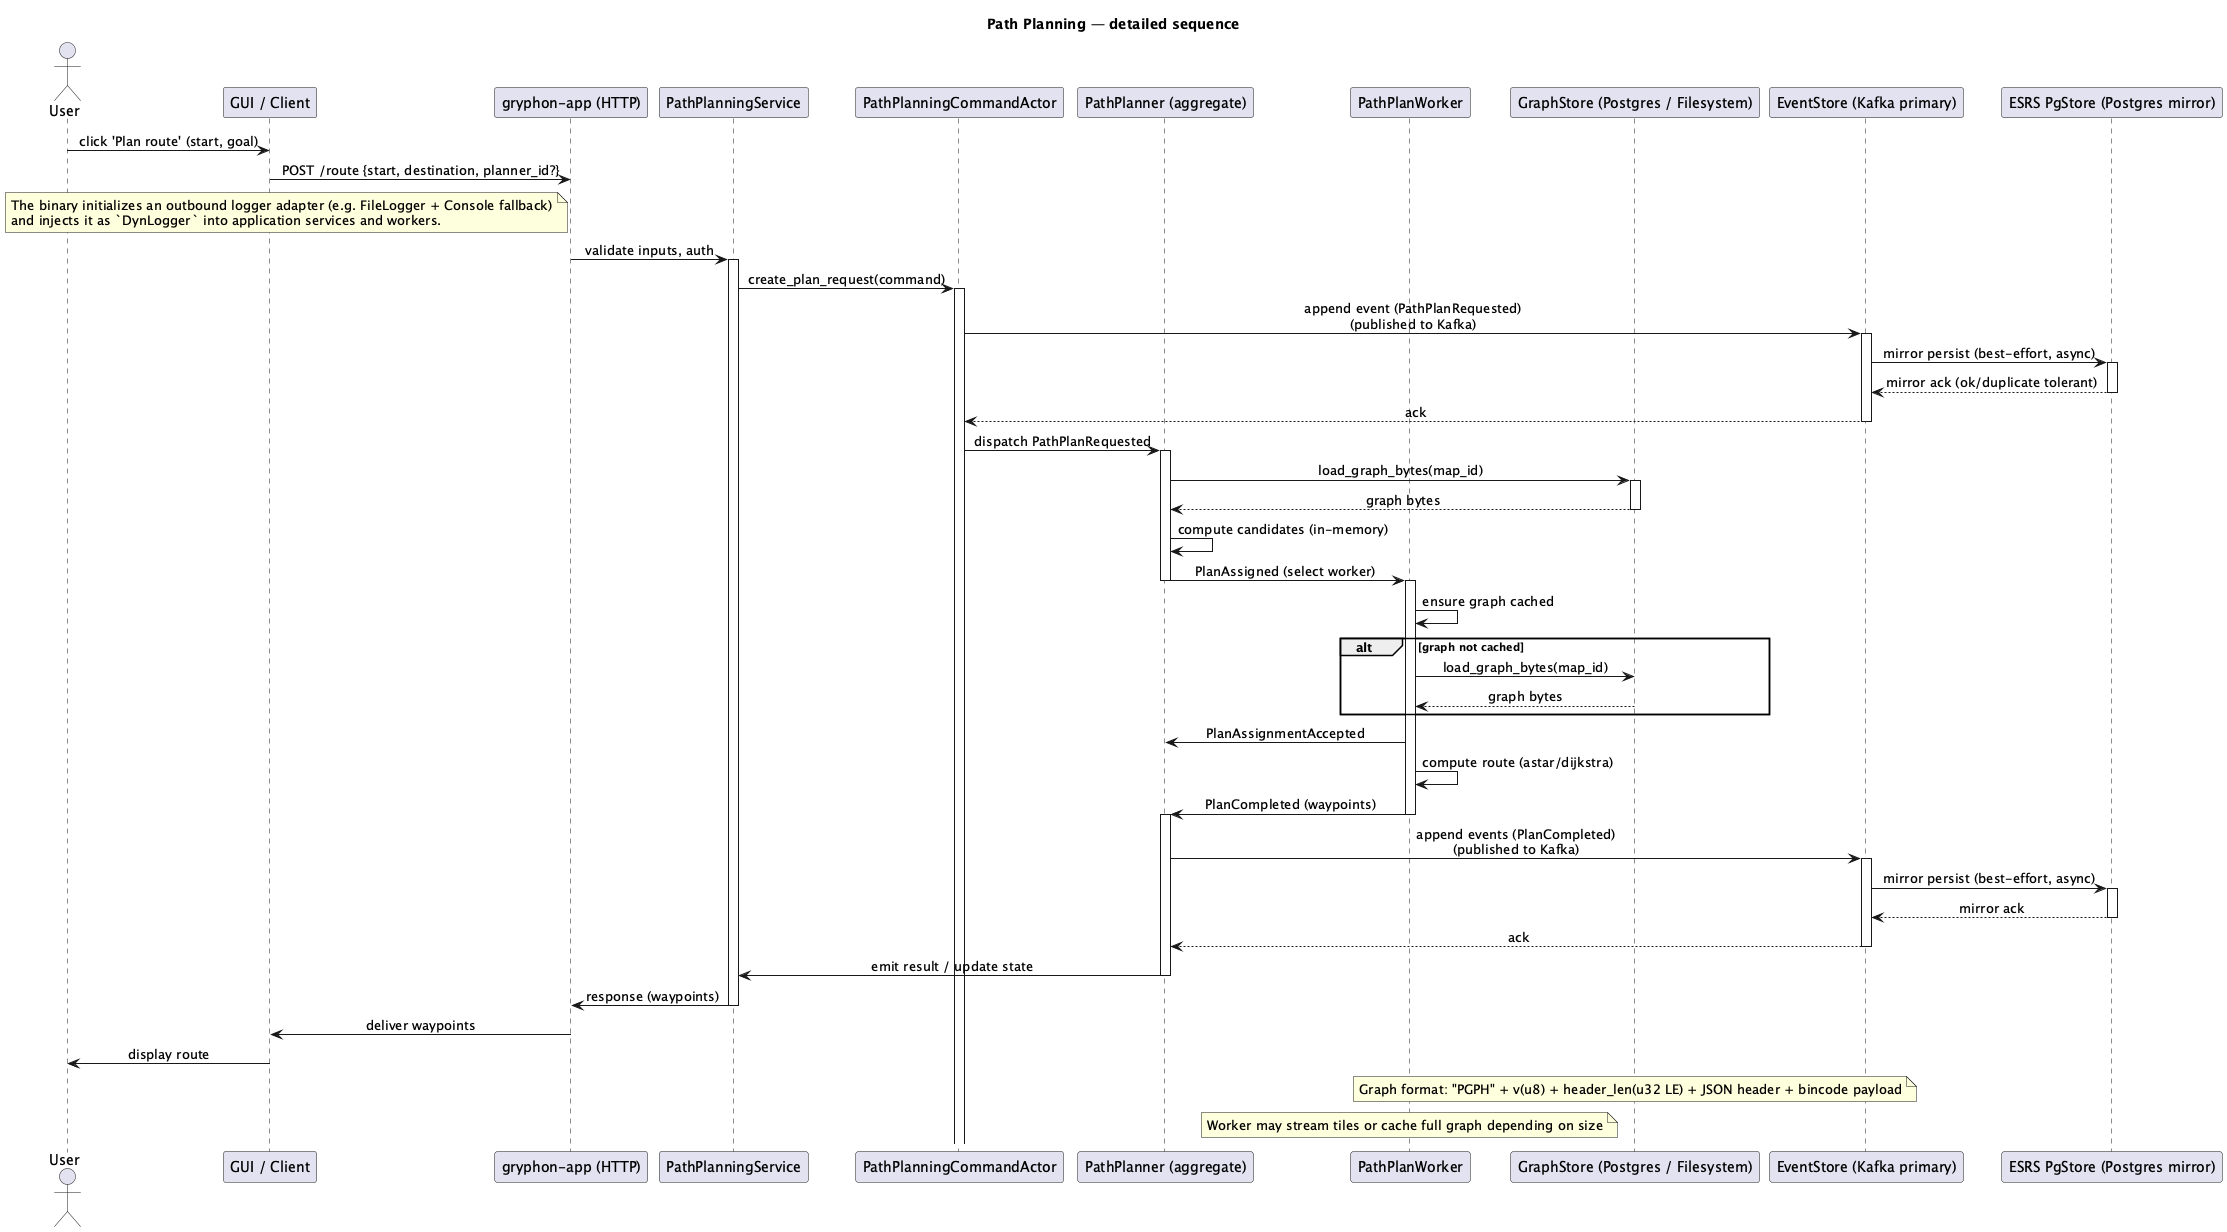

The diagram above was rendered by PlantUML. Its source (embedded in the PNG):
@startuml
title Path Planning — detailed sequence
skinparam sequenceMessageAlign center
actor User
participant GUI as "GUI / Client"
participant API as "gryphon-app (HTTP)"
participant Service as "PathPlanningService"
participant CommandActor as "PathPlanningCommandActor"
participant Planner as "PathPlanner (aggregate)"
participant Worker as "PathPlanWorker"
participant GraphStore as "GraphStore (Postgres / Filesystem)"
participant EventStore as "EventStore (Kafka primary)"
participant EsrsStore as "ESRS PgStore (Postgres mirror)"

User -> GUI: click 'Plan route' (start, goal)
GUI -> API: POST /route {start, destination, planner_id?}
note left of API
  The binary initializes an outbound logger adapter (e.g. FileLogger + Console fallback)
  and injects it as `DynLogger` into application services and workers.
end note
API -> Service: validate inputs, auth
activate Service
Service -> CommandActor: create_plan_request(command)
activate CommandActor
CommandActor -> EventStore: append event (PathPlanRequested)\n(published to Kafka)
activate EventStore
EventStore -> EsrsStore: mirror persist (best-effort, async)
activate EsrsStore
EsrsStore --> EventStore: mirror ack (ok/duplicate tolerant)
deactivate EsrsStore
EventStore --> CommandActor: ack
deactivate EventStore

CommandActor -> Planner: dispatch PathPlanRequested
activate Planner
Planner -> GraphStore: load_graph_bytes(map_id)
activate GraphStore
GraphStore --> Planner: graph bytes
deactivate GraphStore
Planner -> Planner: compute candidates (in-memory)
Planner -> Worker: PlanAssigned (select worker)
deactivate Planner

activate Worker
Worker -> Worker: ensure graph cached
alt graph not cached
  Worker -> GraphStore: load_graph_bytes(map_id)
  GraphStore --> Worker: graph bytes
end
Worker -> Planner: PlanAssignmentAccepted
Worker -> Worker: compute route (astar/dijkstra)
Worker -> Planner: PlanCompleted (waypoints)
deactivate Worker

activate Planner
Planner -> EventStore: append events (PlanCompleted)\n(published to Kafka)
activate EventStore
EventStore -> EsrsStore: mirror persist (best-effort, async)
activate EsrsStore
EsrsStore --> EventStore: mirror ack
deactivate EsrsStore
EventStore --> Planner: ack
deactivate EventStore
Planner -> Service: emit result / update state
deactivate Planner

Service -> API: response (waypoints)
deactivate Service
API -> GUI: deliver waypoints
GUI -> User: display route

note over GraphStore: Graph format: "PGPH" + v(u8) + header_len(u32 LE) + JSON header + bincode payload
note over Worker: Worker may stream tiles or cache full graph depending on size

@enduml